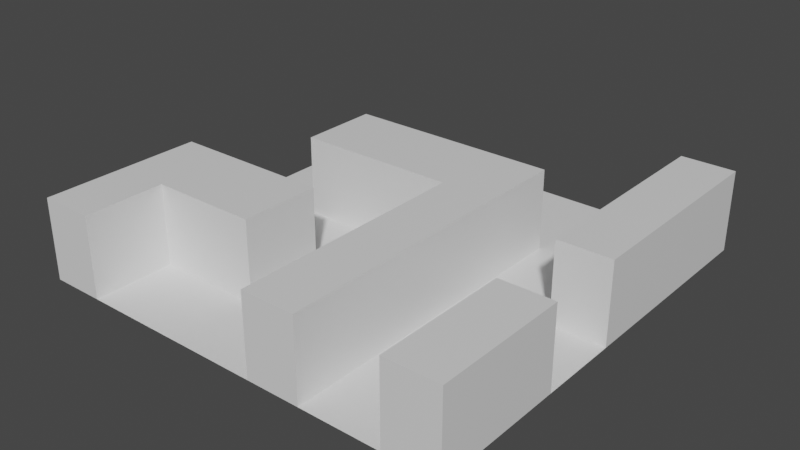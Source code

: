 # Source: Tile2.blend  (saved by Blender 2.91.10; exported with 4.5.12 LTS)
import bpy
from mathutils import Matrix  # noqa: F401  (used for matrix-valued properties, if any)

bpy.ops.wm.read_factory_settings(use_empty=True)
scene = bpy.context.scene
scene.name = 'Scene'

# ---- collections
col_collection = bpy.data.collections.new('Collection'); scene.collection.children.link(col_collection)

# ---- materials (node trees are filled in below, after node groups)
mat_material = bpy.data.materials.new('Material')
mat_material.alpha_threshold = 0.0
mat_material.use_transparent_shadow = False
mat_material.line_color = (0.0, 0.0, 0.0, 1.0)

# ---- material node trees
mat_material.use_nodes = True; mat_material.node_tree.nodes.clear()
_N = mat_material.node_tree.nodes; _L = mat_material.node_tree.links
n0 = _N.new('ShaderNodeOutputMaterial'); n0.name = 'Material Output'; n0.location = (300, 300)
n1 = _N.new('ShaderNodeBsdfPrincipled'); n1.name = 'Principled BSDF'; n1.location = (10, 300)
n1.distribution = 'GGX'
n1.subsurface_method = 'BURLEY'
n1.inputs[2].default_value = 0.4
n1.inputs[3].default_value = 1.45
n1.inputs[27].default_value = (0.0, 0.0, 0.0, 1.0)
n1.inputs[28].default_value = 1.0
_L.new(n1.outputs[0], n0.inputs[0])
n0.is_active_output = True

# ---- world
world_world = bpy.data.worlds.new('World'); scene.world = world_world
world_world.use_nodes = True; world_world.node_tree.nodes.clear()
_N = world_world.node_tree.nodes; _L = world_world.node_tree.links
n0 = _N.new('ShaderNodeOutputWorld'); n0.name = 'World Output'; n0.location = (300, 300)
n1 = _N.new('ShaderNodeBackground'); n1.name = 'Background'; n1.location = (10, 300)
n1.inputs[0].default_value = (0.05088, 0.05088, 0.05088, 1.0)
_L.new(n1.outputs[0], n0.inputs[0])
n0.is_active_output = True
world_world.color = (0.05088, 0.05088, 0.05088)
world_world.use_sun_shadow = False
world_world.sun_shadow_jitter_overblur = 0.0

# ---- meshes
me_plane = bpy.data.meshes.new('Plane')
me_plane.from_pydata([(-8.0, -8.0, 0.0), (8.0, -8.0, 0.0), (-8.0, 8.0, 0.0), (8.0, 8.0, 0.0), (-8.0, 6.0, 0.0), (-8.0, 4.0, 0.0), (-8.0, 2.0, 0.0), (-8.0, 0.0, 0.0), (-8.0, -2.0, 0.0), (-8.0, -4.0, 0.0), (-8.0, -6.0, 0.0), (-6.0, -8.0, 0.0), (-4.0, -8.0, 0.0), (-2.0, -8.0, 0.0), (0.0, -8.0, 0.0), (2.0, -8.0, 0.0), (4.0, -8.0, 0.0), (6.0, -8.0, 0.0), (8.0, -6.0, 0.0), (8.0, -4.0, 0.0), (8.0, -2.0, 0.0), (8.0, 0.0, 0.0), (8.0, 2.0, 0.0), (8.0, 4.0, 0.0), (8.0, 6.0, 0.0), (6.0, 8.0, 0.0), (4.0, 8.0, 0.0), (2.0, 8.0, 0.0), (0.0, 8.0, 0.0), (-2.0, 8.0, 0.0), (-4.0, 8.0, 0.0), (-6.0, 8.0, 0.0), (-6.0, -6.0, 0.0), (-6.0, -2.0, 0.0), (-6.0, 0.0, 0.0), (-6.0, 2.0, 0.0), (-6.0, 4.0, 0.0), (-6.0, 6.0, 0.0), (-4.0, -6.0, 0.0), (-4.0, -2.0, 0.0), (-4.0, 0.0, 0.0), (-4.0, 4.0, 0.0), (-4.0, 6.0, 0.0), (-2.0, -6.0, 0.0), (-2.0, -4.0, 0.0), (-2.0, -2.0, 0.0), (-2.0, 0.0, 0.0), (-2.0, 4.0, 0.0), (-2.0, 6.0, 0.0), (0.0, -6.0, 0.0), (0.0, -4.0, 0.0), (0.0, -2.0, 0.0), (0.0, 0.0, 0.0), (0.0, 4.0, 0.0), (0.0, 6.0, 0.0), (2.0, 4.0, 0.0), (2.0, 6.0, 0.0), (4.0, -6.0, 0.0), (4.0, -4.0, 0.0), (4.0, -2.0, 0.0), (4.0, 0.0, 0.0), (4.0, 2.0, 0.0), (4.0, 4.0, 0.0), (4.0, 6.0, 0.0), (6.0, -6.0, 0.0), (6.0, -4.0, 0.0), (6.0, -2.0, 0.0), (6.0, 0.0, 0.0), (6.0, 2.0, 0.0), (6.0, 4.0, 0.0), (6.0, 6.0, 0.0), (-8.0, -7.0, 0.0), (7.0, -8.0, 0.0), (8.0, 7.0, 0.0), (-7.0, 8.0, 0.0), (-8.0, 7.0, 0.0), (-8.0, 5.0, 0.0), (-8.0, 3.0, 0.0), (-8.0, 1.0, 0.0), (-8.0, -1.0, 0.0), (-8.0, -3.0, 0.0), (-8.0, -5.0, 0.0), (-7.0, -8.0, 0.0), (-5.0, -8.0, 0.0), (-3.0, -8.0, 0.0), (-1.0, -8.0, 0.0), (1.0, -8.0, 0.0), (3.0, -8.0, 0.0), (5.0, -8.0, 0.0), (8.0, -7.0, 0.0), (8.0, -5.0, 0.0), (8.0, -3.0, 0.0), (8.0, -1.0, 0.0), (8.0, 1.0, 0.0), (8.0, 3.0, 0.0), (8.0, 5.0, 0.0), (7.0, 8.0, 0.0), (5.0, 8.0, 0.0), (3.0, 8.0, 0.0), (1.0, 8.0, 0.0), (-1.0, 8.0, 0.0), (-3.0, 8.0, 0.0), (-5.0, 8.0, 0.0), (-6.0, 7.0, 0.0), (-6.0, -7.0, 0.0), (-6.0, -5.0, 0.0), (-6.0, -1.0, 0.0), (-6.0, 1.0, 0.0), (-6.0, 3.0, 0.0), (-6.0, 5.0, 0.0), (-4.0, 7.0, 0.0), (-4.0, -7.0, 0.0), (-4.0, -5.0, 0.0), (-4.0, -1.0, 0.0), (-4.0, 1.0, 0.0), (-4.0, 5.0, 0.0), (-2.0, 7.0, 0.0), (-2.0, -7.0, 0.0), (-2.0, -5.0, 0.0), (-2.0, -3.0, 0.0), (-2.0, -1.0, 0.0), (-2.0, 1.0, 0.0), (-2.0, 5.0, 0.0), (0.0, 7.0, 0.0), (0.0, -7.0, 0.0), (0.0, -5.0, 0.0), (0.0, -3.0, 0.0), (0.0, -1.0, 0.0), (0.0, 1.0, 0.0), (0.0, 5.0, 0.0), (2.0, 7.0, 0.0), (2.0, 5.0, 0.0), (4.0, 7.0, 0.0), (4.0, -7.0, 0.0), (4.0, -5.0, 0.0), (4.0, -3.0, 0.0), (4.0, -1.0, 0.0), (4.0, 1.0, 0.0), (4.0, 3.0, 0.0), (4.0, 5.0, 0.0), (6.0, 7.0, 0.0), (6.0, -7.0, 0.0), (6.0, -5.0, 0.0), (6.0, -3.0, 0.0), (6.0, -1.0, 0.0), (6.0, 1.0, 0.0), (6.0, 3.0, 0.0), (6.0, 5.0, 0.0), (-7.0, -2.0, 0.0), (-7.0, 0.0, 0.0), (-7.0, 2.0, 0.0), (-7.0, 4.0, 0.0), (-7.0, 6.0, 0.0), (-5.0, -6.0, 0.0), (-5.0, -2.0, 0.0), (-5.0, 0.0, 0.0), (-5.0, 2.0, 0.0), (-5.0, 4.0, 0.0), (-5.0, 6.0, 0.0), (-3.0, -6.0, 0.0), (-3.0, -2.0, 0.0), (-3.0, 0.0, 0.0), (-3.0, 4.0, 0.0), (-3.0, 6.0, 0.0), (-1.0, -6.0, 0.0), (-1.0, -4.0, 0.0), (-1.0, -2.0, 0.0), (-1.0, 0.0, 0.0), (-1.0, 4.0, 0.0), (-1.0, 6.0, 0.0), (1.0, -6.0, 0.0), (1.0, -4.0, 0.0), (1.0, -2.0, 0.0), (1.0, 0.0, 0.0), (1.0, 4.0, 0.0), (1.0, 6.0, 0.0), (3.0, -6.0, 0.0), (3.0, -4.0, 0.0), (3.0, -2.0, 0.0), (3.0, 0.0, 0.0), (3.0, 2.0, 0.0), (3.0, 4.0, 0.0), (3.0, 6.0, 0.0), (5.0, -6.0, 0.0), (5.0, -4.0, 0.0), (5.0, -2.0, 0.0), (5.0, 0.0, 0.0), (5.0, 2.0, 0.0), (5.0, 4.0, 0.0), (5.0, 6.0, 0.0), (7.0, -2.0, 0.0), (7.0, 0.0, 0.0), (7.0, -1.0, 0.0), (7.0, -3.0, 0.0), (5.0, 5.0, 0.0), (5.0, 3.0, 0.0), (5.0, 1.0, 0.0), (5.0, -1.0, 0.0), (5.0, -3.0, 0.0), (5.0, -5.0, 0.0), (5.0, -7.0, 0.0), (3.0, 5.0, 0.0), (3.0, 3.0, 0.0), (3.0, 1.0, 0.0), (3.0, -1.0, 0.0), (3.0, -3.0, 0.0), (3.0, -5.0, 0.0), (3.0, -7.0, 0.0), (1.0, 5.0, 0.0), (1.0, 1.0, 0.0), (1.0, -1.0, 0.0), (1.0, -3.0, 0.0), (1.0, -5.0, 0.0), (1.0, -7.0, 0.0), (-1.0, 5.0, 0.0), (-1.0, 1.0, 0.0), (-1.0, -1.0, 0.0), (-1.0, -3.0, 0.0), (-1.0, -5.0, 0.0), (-1.0, -7.0, 0.0), (-3.0, 5.0, 0.0), (-3.0, 1.0, 0.0), (-3.0, -1.0, 0.0), (-3.0, -5.0, 0.0), (-3.0, -7.0, 0.0), (-5.0, 5.0, 0.0), (-5.0, 3.0, 0.0), (-5.0, 1.0, 0.0), (-5.0, -1.0, 0.0), (-5.0, -5.0, 0.0), (-5.0, -7.0, 0.0), (-7.0, 5.0, 0.0), (-7.0, 3.0, 0.0), (-7.0, 1.0, 0.0), (-7.0, -1.0, 0.0), (5.0, 7.0, 0.0), (3.0, 7.0, 0.0), (1.0, 7.0, 0.0), (-1.0, 7.0, 0.0), (-3.0, 7.0, 0.0), (-5.0, 7.0, 0.0), (-7.0, 7.0, 0.0), (-8.0, -7.0, 3.0), (-8.0, -8.0, 3.0), (7.0, -8.0, 3.0), (8.0, -8.0, 3.0), (8.0, 7.0, 3.0), (8.0, 8.0, 3.0), (-8.0, -3.0, 3.0), (-8.0, -4.0, 3.0), (-8.0, -5.0, 3.0), (-8.0, -6.0, 3.0), (-7.0, -8.0, 3.0), (-6.0, -8.0, 3.0), (1.0, -8.0, 3.0), (2.0, -8.0, 3.0), (8.0, -7.0, 3.0), (8.0, -6.0, 3.0), (8.0, -5.0, 3.0), (8.0, -4.0, 3.0), (8.0, 1.0, 3.0), (8.0, 2.0, 3.0), (8.0, 3.0, 3.0), (8.0, 4.0, 3.0), (8.0, 5.0, 3.0), (8.0, 6.0, 3.0), (7.0, 8.0, 3.0), (6.0, 8.0, 3.0), (-6.0, -7.0, 3.0), (-6.0, -6.0, 3.0), (-6.0, -5.0, 3.0), (-6.0, -4.0, 3.0), (-6.0, -3.0, 3.0), (-6.0, -2.0, 3.0), (-4.0, -5.0, 3.0), (-4.0, -4.0, 3.0), (-4.0, -3.0, 3.0), (-4.0, -2.0, 3.0), (-4.0, 1.0, 3.0), (-4.0, 2.0, 3.0), (-4.0, 3.0, 3.0), (-4.0, 4.0, 3.0), (-2.0, -5.0, 3.0), (-2.0, -4.0, 3.0), (-2.0, -3.0, 3.0), (-2.0, -2.0, 3.0), (-2.0, 1.0, 3.0), (-2.0, 2.0, 3.0), (-2.0, 3.0, 3.0), (-2.0, 4.0, 3.0), (0.0, 1.0, 3.0), (0.0, 2.0, 3.0), (0.0, 3.0, 3.0), (0.0, 4.0, 3.0), (2.0, -7.0, 3.0), (2.0, -6.0, 3.0), (2.0, -5.0, 3.0), (2.0, -4.0, 3.0), (2.0, -3.0, 3.0), (2.0, -2.0, 3.0), (2.0, -1.0, 3.0), (2.0, 0.0, 3.0), (2.0, 1.0, 3.0), (2.0, 2.0, 3.0), (2.0, 3.0, 3.0), (2.0, 4.0, 3.0), (6.0, 7.0, 3.0), (6.0, -7.0, 3.0), (6.0, -6.0, 3.0), (6.0, -5.0, 3.0), (6.0, -4.0, 3.0), (6.0, 1.0, 3.0), (6.0, 2.0, 3.0), (6.0, 3.0, 3.0), (6.0, 4.0, 3.0), (6.0, 5.0, 3.0), (6.0, 6.0, 3.0), (-7.0, -6.0, 3.0), (-7.0, -4.0, 3.0), (-7.0, -2.0, 3.0), (-8.0, -2.0, 3.0), (-5.0, -4.0, 3.0), (-5.0, -2.0, 3.0), (-3.0, -4.0, 3.0), (-3.0, -2.0, 3.0), (-3.0, 2.0, 3.0), (-3.0, 4.0, 3.0), (-1.0, 2.0, 3.0), (-1.0, 4.0, 3.0), (1.0, 2.0, 3.0), (1.0, 4.0, 3.0), (3.0, -6.0, 3.0), (3.0, -4.0, 3.0), (3.0, -2.0, 3.0), (3.0, 0.0, 3.0), (3.0, 2.0, 3.0), (3.0, 4.0, 3.0), (7.0, -6.0, 3.0), (7.0, -4.0, 3.0), (7.0, 0.0, 3.0), (6.0, 0.0, 3.0), (7.0, 2.0, 3.0), (7.0, 4.0, 3.0), (7.0, 6.0, 3.0), (6.0, -8.0, 3.0), (3.0, -8.0, 3.0), (8.0, -3.0, 3.0), (8.0, 0.0, 3.0), (6.0, -3.0, 3.0), (-5.0, 2.0, 3.0), (-5.0, 4.0, 3.0), (1.0, -6.0, 3.0), (1.0, -4.0, 3.0), (1.0, -2.0, 3.0), (1.0, 0.0, 3.0), (7.0, 5.0, 3.0), (7.0, 3.0, 3.0), (7.0, 1.0, 3.0), (7.0, -3.0, 3.0), (7.0, -5.0, 3.0), (7.0, -7.0, 3.0), (3.0, 3.0, 3.0), (3.0, 1.0, 3.0), (3.0, -1.0, 3.0), (3.0, -3.0, 3.0), (3.0, -5.0, 3.0), (3.0, -7.0, 3.0), (1.0, 3.0, 3.0), (1.0, 1.0, 3.0), (1.0, -1.0, 3.0), (1.0, -3.0, 3.0), (1.0, -5.0, 3.0), (1.0, -7.0, 3.0), (-1.0, 3.0, 3.0), (-1.0, 1.0, 3.0), (-3.0, 3.0, 3.0), (-3.0, 1.0, 3.0), (-3.0, -3.0, 3.0), (-3.0, -5.0, 3.0), (-5.0, 3.0, 3.0), (-5.0, 1.0, 3.0), (-5.0, -3.0, 3.0), (-5.0, -5.0, 3.0), (-7.0, -3.0, 3.0), (-7.0, -5.0, 3.0), (-7.0, -7.0, 3.0), (7.0, 7.0, 3.0)], [], [(226, 156, 349, 379), (241, 103, 31, 74), (240, 110, 30, 102), (239, 116, 29, 101), (238, 123, 28, 100), (237, 130, 27, 99), (236, 132, 26, 98), (235, 140, 25, 97), (141, 17, 344, 307), (204, 179, 334, 363), (47, 162, 326, 289), (234, 106, 34, 149), (233, 107, 35, 150), (232, 108, 36, 151), (231, 109, 37, 152), (230, 111, 38, 153), (128, 209, 368, 290), (86, 15, 255, 254), (228, 113, 40, 155), (24, 73, 246, 265), (157, 226, 379, 350), (225, 115, 42, 158), (224, 117, 43, 159), (140, 70, 316, 306), (209, 173, 354, 368), (222, 120, 46, 161), (17, 72, 244, 344), (10, 71, 242, 251), (220, 122, 48, 163), (219, 124, 49, 164), (218, 125, 50, 165), (217, 126, 51, 166), (216, 127, 52, 167), (179, 203, 362, 334), (45, 160, 324, 285), (214, 129, 54, 169), (3, 96, 266, 247), (44, 119, 284, 283), (148, 8, 320, 319), (203, 180, 335, 362), (82, 11, 253, 252), (23, 95, 264, 263), (208, 131, 56, 175), (207, 133, 57, 176), (206, 134, 58, 177), (205, 135, 59, 178), (204, 136, 60, 179), (203, 137, 61, 180), (202, 138, 62, 181), (201, 139, 63, 182), (200, 141, 64, 183), (199, 142, 65, 184), (198, 143, 66, 185), (197, 144, 67, 186), (196, 145, 68, 187), (195, 146, 69, 188), (194, 147, 70, 189), (81, 10, 251, 250), (22, 94, 262, 261), (193, 91, 20, 190), (192, 92, 21, 191), (168, 47, 289, 328), (67, 191, 339, 340), (80, 9, 249, 248), (21, 93, 260, 347), (70, 147, 315, 316), (180, 202, 361, 335), (41, 157, 350, 281), (69, 146, 313, 314), (202, 181, 336, 361), (229, 112, 274, 382), (19, 91, 346, 259), (104, 32, 269, 268), (144, 192, 191, 67), (66, 190, 192, 144), (190, 20, 92, 192), (143, 193, 190, 66), (68, 145, 311, 312), (105, 229, 382, 270), (18, 90, 258, 257), (223, 118, 282, 378), (39, 154, 322, 277), (1, 89, 256, 245), (112, 223, 378, 274), (213, 86, 254, 372), (139, 194, 189, 63), (62, 188, 194, 139), (188, 69, 147, 194), (138, 195, 188, 62), (61, 187, 195, 138), (187, 68, 146, 195), (137, 196, 187, 61), (60, 186, 196, 137), (186, 67, 145, 196), (136, 197, 186, 60), (59, 185, 197, 136), (185, 66, 144, 197), (135, 198, 185, 59), (58, 184, 198, 135), (184, 65, 143, 198), (134, 199, 184, 58), (57, 183, 199, 134), (183, 64, 142, 199), (133, 200, 183, 57), (16, 88, 200, 133), (88, 17, 141, 200), (131, 201, 182, 56), (55, 181, 201, 131), (181, 62, 139, 201), (65, 142, 309, 310), (55, 174, 330, 305), (180, 61, 138, 202), (170, 213, 372, 351), (15, 87, 345, 255), (179, 60, 137, 203), (64, 141, 307, 308), (162, 41, 281, 326), (178, 59, 136, 204), (87, 207, 366, 345), (73, 3, 247, 246), (177, 58, 135, 205), (25, 140, 306, 267), (207, 176, 331, 366), (176, 57, 134, 206), (72, 1, 245, 244), (71, 0, 243, 242), (87, 16, 133, 207), (129, 208, 175, 54), (53, 174, 208, 129), (174, 55, 131, 208), (212, 170, 351, 371), (160, 39, 277, 324), (171, 212, 371, 352), (96, 25, 267, 266), (52, 173, 209, 128), (119, 45, 285, 284), (127, 210, 173, 52), (51, 172, 210, 127), (33, 148, 319, 273), (126, 211, 172, 51), (50, 171, 211, 126), (176, 206, 365, 331), (125, 212, 171, 50), (49, 170, 212, 125), (0, 82, 252, 243), (124, 213, 170, 49), (14, 86, 213, 124), (95, 24, 265, 264), (122, 214, 169, 48), (47, 168, 214, 122), (168, 53, 129, 214), (118, 44, 283, 282), (206, 177, 332, 365), (181, 55, 305, 336), (9, 81, 250, 249), (46, 167, 215, 121), (167, 52, 128, 215), (120, 216, 167, 46), (45, 166, 216, 120), (166, 51, 127, 216), (119, 217, 166, 45), (44, 165, 217, 119), (165, 50, 126, 217), (118, 218, 165, 44), (43, 164, 218, 118), (164, 49, 125, 218), (117, 219, 164, 43), (13, 85, 219, 117), (85, 14, 124, 219), (115, 220, 163, 42), (41, 162, 220, 115), (162, 47, 122, 220), (94, 23, 263, 262), (53, 168, 328, 293), (211, 171, 352, 370), (8, 80, 248, 320), (40, 161, 221, 114), (161, 46, 121, 221), (113, 222, 161, 40), (39, 160, 222, 113), (160, 45, 120, 222), (93, 22, 261, 260), (191, 21, 347, 339), (227, 114, 278, 380), (147, 69, 314, 315), (38, 159, 223, 112), (159, 43, 118, 223), (111, 224, 159, 38), (12, 84, 224, 111), (84, 13, 117, 224), (109, 225, 158, 37), (36, 157, 225, 109), (157, 41, 115, 225), (108, 226, 157, 36), (35, 156, 226, 108), (172, 211, 370, 353), (107, 227, 156, 35), (34, 155, 227, 107), (155, 40, 114, 227), (106, 228, 155, 34), (33, 154, 228, 106), (154, 39, 113, 228), (32, 105, 270, 269), (146, 68, 312, 313), (177, 205, 364, 332), (11, 104, 268, 253), (32, 153, 229, 105), (153, 38, 112, 229), (104, 230, 153, 32), (11, 83, 230, 104), (83, 12, 111, 230), (76, 231, 152, 4), (5, 151, 231, 76), (151, 36, 109, 231), (77, 232, 151, 5), (6, 150, 232, 77), (150, 35, 108, 232), (78, 233, 150, 6), (7, 149, 233, 78), (149, 34, 107, 233), (79, 234, 149, 7), (8, 148, 234, 79), (148, 33, 106, 234), (221, 121, 286, 376), (145, 67, 340, 311), (205, 178, 333, 364), (90, 19, 259, 258), (91, 193, 358, 346), (114, 221, 376, 278), (156, 227, 380, 349), (154, 33, 273, 322), (210, 172, 353, 369), (132, 235, 97, 26), (63, 189, 235, 132), (189, 70, 140, 235), (130, 236, 98, 27), (56, 182, 236, 130), (182, 63, 132, 236), (123, 237, 99, 28), (54, 175, 237, 123), (175, 56, 130, 237), (116, 238, 100, 29), (48, 169, 238, 116), (169, 54, 123, 238), (110, 239, 101, 30), (42, 163, 239, 110), (163, 48, 116, 239), (103, 240, 102, 31), (37, 158, 240, 103), (158, 42, 110, 240), (75, 241, 74, 2), (4, 152, 241, 75), (152, 37, 103, 241), (89, 18, 257, 256), (215, 128, 290, 374), (193, 143, 348, 358), (386, 246, 247, 266), (385, 268, 269, 317), (384, 270, 271, 318), (383, 272, 273, 319), (382, 274, 275, 321), (381, 276, 277, 322), (380, 278, 279, 349), (379, 280, 281, 350), (378, 282, 283, 323), (377, 284, 285, 324), (376, 286, 287, 325), (375, 288, 289, 326), (374, 290, 291, 327), (373, 292, 293, 328), (372, 294, 295, 351), (371, 296, 297, 352), (370, 298, 299, 353), (369, 300, 301, 354), (368, 302, 303, 329), (367, 304, 305, 330), (360, 256, 257, 337), (359, 258, 259, 338), (357, 260, 261, 341), (356, 262, 263, 342), (355, 264, 265, 343), (315, 355, 343, 316), (314, 342, 355, 315), (342, 263, 264, 355), (313, 356, 342, 314), (312, 341, 356, 313), (341, 261, 262, 356), (311, 357, 341, 312), (340, 339, 357, 311), (339, 347, 260, 357), (310, 338, 358, 348), (338, 259, 346, 358), (309, 359, 338, 310), (308, 337, 359, 309), (337, 257, 258, 359), (307, 360, 337, 308), (344, 244, 360, 307), (244, 245, 256, 360), (304, 361, 336, 305), (303, 335, 361, 304), (302, 362, 335, 303), (301, 334, 362, 302), (300, 363, 334, 301), (299, 333, 363, 300), (298, 364, 333, 299), (297, 332, 364, 298), (296, 365, 332, 297), (295, 331, 365, 296), (294, 366, 331, 295), (255, 345, 366, 294), (292, 367, 330, 293), (291, 329, 367, 292), (329, 303, 304, 367), (290, 368, 329, 291), (354, 301, 302, 368), (353, 299, 300, 369), (352, 297, 298, 370), (351, 295, 296, 371), (254, 255, 294, 372), (288, 373, 328, 289), (287, 327, 373, 288), (327, 291, 292, 373), (286, 374, 327, 287), (280, 375, 326, 281), (279, 325, 375, 280), (325, 287, 288, 375), (278, 376, 325, 279), (276, 377, 324, 277), (275, 323, 377, 276), (323, 283, 284, 377), (274, 378, 323, 275), (349, 279, 280, 379), (272, 381, 322, 273), (271, 321, 381, 272), (321, 275, 276, 381), (270, 382, 321, 271), (248, 383, 319, 320), (249, 318, 383, 248), (318, 271, 272, 383), (250, 384, 318, 249), (251, 317, 384, 250), (317, 269, 270, 384), (242, 385, 317, 251), (243, 252, 385, 242), (252, 253, 268, 385), (306, 386, 266, 267), (316, 343, 386, 306), (343, 265, 246, 386), (174, 53, 293, 330), (178, 204, 363, 333), (142, 64, 308, 309), (121, 215, 374, 286), (173, 210, 369, 354), (143, 65, 310, 348)])
_uv = me_plane.uv_layers.new(name='UVMap')
_uv.uv.foreach_set('vector', [0.1875, 0.6875, 0.1875, 0.625, 0.1875, 0.625, 0.1875, 0.6875, 0.0625, 0.9375, 0.125, 0.9375, 0.125, 1.0, 0.0625, 1.0, 0.1875, 0.9375, 0.25, 0.9375, 0.25, 1.0, 0.1875, 1.0, 0.3125, 0.9375, 0.375, 0.9375, 0.375, 1.0, 0.3125, 1.0, 0.4375, 0.9375, 0.5, 0.9375, 0.5, 1.0, 0.4375, 1.0, 0.5625, 0.9375, 0.625, 0.9375, 0.625, 1.0, 0.5625, 1.0, 0.6875, 0.9375, 0.75, 0.9375, 0.75, 1.0, 0.6875, 1.0, 0.8125, 0.9375, 0.875, 0.9375, 0.875, 1.0, 0.8125, 1.0, 0.875, 0.0625, 0.875, 0.0, 0.875, 0.0, 0.875, 0.0625, 0.6875, 0.4375, 0.6875, 0.5, 0.6875, 0.5, 0.6875, 0.4375, 0.375, 0.75, 0.3125, 0.75, 0.3125, 0.75, 0.375, 0.75, 0.0625, 0.4375, 0.125, 0.4375, 0.125, 0.5, 0.0625, 0.5, 0.0625, 0.5625, 0.125, 0.5625, 0.125, 0.625, 0.0625, 0.625, 0.0625, 0.6875, 0.125, 0.6875, 0.125, 0.75, 0.0625, 0.75, 0.0625, 0.8125, 0.125, 0.8125, 0.125, 0.875, 0.0625, 0.875, 0.1875, 0.0625, 0.25, 0.0625, 0.25, 0.125, 0.1875, 0.125, 0.5, 0.5625, 0.5625, 0.5625, 0.5625, 0.5625, 0.5, 0.5625, 0.0, 0.0, 0.0, 0.0, 0.0, 0.0, 0.0, 0.0, 0.1875, 0.4375, 0.25, 0.4375, 0.25, 0.5, 0.1875, 0.5, 0.0, 0.0, 0.0, 0.0, 0.0, 0.0, 0.0, 0.0, 0.1875, 0.75, 0.1875, 0.6875, 0.1875, 0.6875, 0.1875, 0.75, 0.1875, 0.8125, 0.25, 0.8125, 0.25, 0.875, 0.1875, 0.875, 0.3125, 0.0625, 0.375, 0.0625, 0.375, 0.125, 0.3125, 0.125, 0.875, 0.9375, 0.875, 0.875, 0.875, 0.875, 0.875, 0.9375, 0.5625, 0.5625, 0.5625, 0.5, 0.5625, 0.5, 0.5625, 0.5625, 0.3125, 0.4375, 0.375, 0.4375, 0.375, 0.5, 0.3125, 0.5, 0.0, 0.0, 0.0, 0.0, 0.0, 0.0, 0.0, 0.0, 0.0, 0.0, 0.0, 0.0, 0.0, 0.0, 0.0, 0.0, 0.3125, 0.8125, 0.375, 0.8125, 0.375, 0.875, 0.3125, 0.875, 0.4375, 0.0625, 0.5, 0.0625, 0.5, 0.125, 0.4375, 0.125, 0.4375, 0.1875, 0.5, 0.1875, 0.5, 0.25, 0.4375, 0.25, 0.4375, 0.3125, 0.5, 0.3125, 0.5, 0.375, 0.4375, 0.375, 0.4375, 0.4375, 0.5, 0.4375, 0.5, 0.5, 0.4375, 0.5, 0.6875, 0.5, 0.6875, 0.5625, 0.6875, 0.5625, 0.6875, 0.5, 0.375, 0.375, 0.3125, 0.375, 0.3125, 0.375, 0.375, 0.375, 0.4375, 0.8125, 0.5, 0.8125, 0.5, 0.875, 0.4375, 0.875, 0.0, 0.0, 0.0, 0.0, 0.0, 0.0, 0.0, 0.0, 0.375, 0.25, 0.375, 0.3125, 0.375, 0.3125, 0.375, 0.25, 0.0625, 0.375, 0.0, 0.375, 0.0, 0.375, 0.0625, 0.375, 0.6875, 0.5625, 0.6875, 0.625, 0.6875, 0.625, 0.6875, 0.5625, 0.0, 0.0, 0.0, 0.0, 0.0, 0.0, 0.0, 0.0, 0.0, 0.0, 0.0, 0.0, 0.0, 0.0, 0.0, 0.0, 0.5625, 0.8125, 0.625, 0.8125, 0.625, 0.875, 0.5625, 0.875, 0.6875, 0.0625, 0.75, 0.0625, 0.75, 0.125, 0.6875, 0.125, 0.6875, 0.1875, 0.75, 0.1875, 0.75, 0.25, 0.6875, 0.25, 0.6875, 0.3125, 0.75, 0.3125, 0.75, 0.375, 0.6875, 0.375, 0.6875, 0.4375, 0.75, 0.4375, 0.75, 0.5, 0.6875, 0.5, 0.6875, 0.5625, 0.75, 0.5625, 0.75, 0.625, 0.6875, 0.625, 0.6875, 0.6875, 0.75, 0.6875, 0.75, 0.75, 0.6875, 0.75, 0.6875, 0.8125, 0.75, 0.8125, 0.75, 0.875, 0.6875, 0.875, 0.8125, 0.0625, 0.875, 0.0625, 0.875, 0.125, 0.8125, 0.125, 0.8125, 0.1875, 0.875, 0.1875, 0.875, 0.25, 0.8125, 0.25, 0.8125, 0.3125, 0.875, 0.3125, 0.875, 0.375, 0.8125, 0.375, 0.8125, 0.4375, 0.875, 0.4375, 0.875, 0.5, 0.8125, 0.5, 0.8125, 0.5625, 0.875, 0.5625, 0.875, 0.625, 0.8125, 0.625, 0.8125, 0.6875, 0.875, 0.6875, 0.875, 0.75, 0.8125, 0.75, 0.8125, 0.8125, 0.875, 0.8125, 0.875, 0.875, 0.8125, 0.875, 0.0, 0.0, 0.0, 0.0, 0.0, 0.0, 0.0, 0.0, 0.0, 0.0, 0.0, 0.0, 0.0, 0.0, 0.0, 0.0, 0.9375, 0.3125, 1.0, 0.3125, 1.0, 0.375, 0.9375, 0.375, 0.9375, 0.4375, 1.0, 0.4375, 1.0, 0.5, 0.9375, 0.5, 0.4375, 0.75, 0.375, 0.75, 0.375, 0.75, 0.4375, 0.75, 0.875, 0.5, 0.9375, 0.5, 0.9375, 0.5, 0.875, 0.5, 0.0, 0.0, 0.0, 0.0, 0.0, 0.0, 0.0, 0.0, 0.0, 0.0, 0.0, 0.0, 0.0, 0.0, 0.0, 0.0, 0.875, 0.875, 0.875, 0.8125, 0.875, 0.8125, 0.875, 0.875, 0.6875, 0.625, 0.6875, 0.6875, 0.6875, 0.6875, 0.6875, 0.625, 0.25, 0.75, 0.1875, 0.75, 0.1875, 0.75, 0.25, 0.75, 0.875, 0.75, 0.875, 0.6875, 0.875, 0.6875, 0.875, 0.75, 0.6875, 0.6875, 0.6875, 0.75, 0.6875, 0.75, 0.6875, 0.6875, 0.1875, 0.1875, 0.25, 0.1875, 0.25, 0.1875, 0.1875, 0.1875, 0.0, 0.0, 0.0, 0.0, 0.0, 0.0, 0.0, 0.0, 0.125, 0.0625, 0.125, 0.125, 0.125, 0.125, 0.125, 0.0625, 0.875, 0.4375, 0.9375, 0.4375, 0.9375, 0.5, 0.875, 0.5, 0.875, 0.375, 0.9375, 0.375, 0.9375, 0.4375, 0.875, 0.4375, 0.9375, 0.375, 1.0, 0.375, 1.0, 0.4375, 0.9375, 0.4375, 0.875, 0.3125, 0.9375, 0.3125, 0.9375, 0.375, 0.875, 0.375, 0.875, 0.625, 0.875, 0.5625, 0.875, 0.5625, 0.875, 0.625, 0.125, 0.1875, 0.1875, 0.1875, 0.1875, 0.1875, 0.125, 0.1875, 0.0, 0.0, 0.0, 0.0, 0.0, 0.0, 0.0, 0.0, 0.3125, 0.1875, 0.375, 0.1875, 0.375, 0.1875, 0.3125, 0.1875, 0.25, 0.375, 0.1875, 0.375, 0.1875, 0.375, 0.25, 0.375, 0.0, 0.0, 0.0, 0.0, 0.0, 0.0, 0.0, 0.0, 0.25, 0.1875, 0.3125, 0.1875, 0.3125, 0.1875, 0.25, 0.1875, 0.5625, 0.0625, 0.5625, 0.0, 0.5625, 0.0, 0.5625, 0.0625, 0.75, 0.8125, 0.8125, 0.8125, 0.8125, 0.875, 0.75, 0.875, 0.75, 0.75, 0.8125, 0.75, 0.8125, 0.8125, 0.75, 0.8125, 0.8125, 0.75, 0.875, 0.75, 0.875, 0.8125, 0.8125, 0.8125, 0.75, 0.6875, 0.8125, 0.6875, 0.8125, 0.75, 0.75, 0.75, 0.75, 0.625, 0.8125, 0.625, 0.8125, 0.6875, 0.75, 0.6875, 0.8125, 0.625, 0.875, 0.625, 0.875, 0.6875, 0.8125, 0.6875, 0.75, 0.5625, 0.8125, 0.5625, 0.8125, 0.625, 0.75, 0.625, 0.75, 0.5, 0.8125, 0.5, 0.8125, 0.5625, 0.75, 0.5625, 0.8125, 0.5, 0.875, 0.5, 0.875, 0.5625, 0.8125, 0.5625, 0.75, 0.4375, 0.8125, 0.4375, 0.8125, 0.5, 0.75, 0.5, 0.75, 0.375, 0.8125, 0.375, 0.8125, 0.4375, 0.75, 0.4375, 0.8125, 0.375, 0.875, 0.375, 0.875, 0.4375, 0.8125, 0.4375, 0.75, 0.3125, 0.8125, 0.3125, 0.8125, 0.375, 0.75, 0.375, 0.75, 0.25, 0.8125, 0.25, 0.8125, 0.3125, 0.75, 0.3125, 0.8125, 0.25, 0.875, 0.25, 0.875, 0.3125, 0.8125, 0.3125, 0.75, 0.1875, 0.8125, 0.1875, 0.8125, 0.25, 0.75, 0.25, 0.75, 0.125, 0.8125, 0.125, 0.8125, 0.1875, 0.75, 0.1875, 0.8125, 0.125, 0.875, 0.125, 0.875, 0.1875, 0.8125, 0.1875, 0.75, 0.0625, 0.8125, 0.0625, 0.8125, 0.125, 0.75, 0.125, 0.75, 0.0, 0.8125, 0.0, 0.8125, 0.0625, 0.75, 0.0625, 0.8125, 0.0, 0.875, 0.0, 0.875, 0.0625, 0.8125, 0.0625, 0.625, 0.8125, 0.6875, 0.8125, 0.6875, 0.875, 0.625, 0.875, 0.625, 0.75, 0.6875, 0.75, 0.6875, 0.8125, 0.625, 0.8125, 0.6875, 0.75, 0.75, 0.75, 0.75, 0.8125, 0.6875, 0.8125, 0.875, 0.25, 0.875, 0.1875, 0.875, 0.1875, 0.875, 0.25, 0.625, 0.75, 0.5625, 0.75, 0.5625, 0.75, 0.625, 0.75, 0.6875, 0.625, 0.75, 0.625, 0.75, 0.6875, 0.6875, 0.6875, 0.5625, 0.125, 0.5625, 0.0625, 0.5625, 0.0625, 0.5625, 0.125, 0.0, 0.0, 0.0, 0.0, 0.0, 0.0, 0.0, 0.0, 0.6875, 0.5, 0.75, 0.5, 0.75, 0.5625, 0.6875, 0.5625, 0.875, 0.125, 0.875, 0.0625, 0.875, 0.0625, 0.875, 0.125, 0.3125, 0.75, 0.25, 0.75, 0.25, 0.75, 0.3125, 0.75, 0.6875, 0.375, 0.75, 0.375, 0.75, 0.4375, 0.6875, 0.4375, 0.6875, 0.0, 0.6875, 0.0625, 0.6875, 0.0625, 0.6875, 0.0, 0.0, 0.0, 0.0, 0.0, 0.0, 0.0, 0.0, 0.0, 0.6875, 0.25, 0.75, 0.25, 0.75, 0.3125, 0.6875, 0.3125, 0.875, 1.0, 0.875, 0.9375, 0.875, 0.9375, 0.875, 1.0, 0.6875, 0.0625, 0.6875, 0.125, 0.6875, 0.125, 0.6875, 0.0625, 0.6875, 0.125, 0.75, 0.125, 0.75, 0.1875, 0.6875, 0.1875, 0.0, 0.0, 0.0, 0.0, 0.0, 0.0, 0.0, 0.0, 0.0, 0.0, 0.0, 0.0, 0.0, 0.0, 0.0, 0.0, 0.6875, 0.0, 0.75, 0.0, 0.75, 0.0625, 0.6875, 0.0625, 0.5, 0.8125, 0.5625, 0.8125, 0.5625, 0.875, 0.5, 0.875, 0.5, 0.75, 0.5625, 0.75, 0.5625, 0.8125, 0.5, 0.8125, 0.5625, 0.75, 0.625, 0.75, 0.625, 0.8125, 0.5625, 0.8125, 0.5625, 0.1875, 0.5625, 0.125, 0.5625, 0.125, 0.5625, 0.1875, 0.3125, 0.375, 0.25, 0.375, 0.25, 0.375, 0.3125, 0.375, 0.5625, 0.25, 0.5625, 0.1875, 0.5625, 0.1875, 0.5625, 0.25, 0.0, 0.0, 0.0, 0.0, 0.0, 0.0, 0.0, 0.0, 0.5, 0.5, 0.5625, 0.5, 0.5625, 0.5625, 0.5, 0.5625, 0.375, 0.3125, 0.375, 0.375, 0.375, 0.375, 0.375, 0.3125, 0.5, 0.4375, 0.5625, 0.4375, 0.5625, 0.5, 0.5, 0.5, 0.5, 0.375, 0.5625, 0.375, 0.5625, 0.4375, 0.5, 0.4375, 0.125, 0.375, 0.0625, 0.375, 0.0625, 0.375, 0.125, 0.375, 0.5, 0.3125, 0.5625, 0.3125, 0.5625, 0.375, 0.5, 0.375, 0.5, 0.25, 0.5625, 0.25, 0.5625, 0.3125, 0.5, 0.3125, 0.6875, 0.125, 0.6875, 0.1875, 0.6875, 0.1875, 0.6875, 0.125, 0.5, 0.1875, 0.5625, 0.1875, 0.5625, 0.25, 0.5, 0.25, 0.5, 0.125, 0.5625, 0.125, 0.5625, 0.1875, 0.5, 0.1875, 0.0, 0.0, 0.0, 0.0, 0.0, 0.0, 0.0, 0.0, 0.5, 0.0625, 0.5625, 0.0625, 0.5625, 0.125, 0.5, 0.125, 0.5, 0.0, 0.5625, 0.0, 0.5625, 0.0625, 0.5, 0.0625, 0.0, 0.0, 0.0, 0.0, 0.0, 0.0, 0.0, 0.0, 0.375, 0.8125, 0.4375, 0.8125, 0.4375, 0.875, 0.375, 0.875, 0.375, 0.75, 0.4375, 0.75, 0.4375, 0.8125, 0.375, 0.8125, 0.4375, 0.75, 0.5, 0.75, 0.5, 0.8125, 0.4375, 0.8125, 0.375, 0.1875, 0.375, 0.25, 0.375, 0.25, 0.375, 0.1875, 0.6875, 0.1875, 0.6875, 0.25, 0.6875, 0.25, 0.6875, 0.1875, 0.6875, 0.75, 0.625, 0.75, 0.625, 0.75, 0.6875, 0.75, 0.0, 0.0, 0.0, 0.0, 0.0, 0.0, 0.0, 0.0, 0.375, 0.5, 0.4375, 0.5, 0.4375, 0.5625, 0.375, 0.5625, 0.4375, 0.5, 0.5, 0.5, 0.5, 0.5625, 0.4375, 0.5625, 0.375, 0.4375, 0.4375, 0.4375, 0.4375, 0.5, 0.375, 0.5, 0.375, 0.375, 0.4375, 0.375, 0.4375, 0.4375, 0.375, 0.4375, 0.4375, 0.375, 0.5, 0.375, 0.5, 0.4375, 0.4375, 0.4375, 0.375, 0.3125, 0.4375, 0.3125, 0.4375, 0.375, 0.375, 0.375, 0.375, 0.25, 0.4375, 0.25, 0.4375, 0.3125, 0.375, 0.3125, 0.4375, 0.25, 0.5, 0.25, 0.5, 0.3125, 0.4375, 0.3125, 0.375, 0.1875, 0.4375, 0.1875, 0.4375, 0.25, 0.375, 0.25, 0.375, 0.125, 0.4375, 0.125, 0.4375, 0.1875, 0.375, 0.1875, 0.4375, 0.125, 0.5, 0.125, 0.5, 0.1875, 0.4375, 0.1875, 0.375, 0.0625, 0.4375, 0.0625, 0.4375, 0.125, 0.375, 0.125, 0.375, 0.0, 0.4375, 0.0, 0.4375, 0.0625, 0.375, 0.0625, 0.4375, 0.0, 0.5, 0.0, 0.5, 0.0625, 0.4375, 0.0625, 0.25, 0.8125, 0.3125, 0.8125, 0.3125, 0.875, 0.25, 0.875, 0.25, 0.75, 0.3125, 0.75, 0.3125, 0.8125, 0.25, 0.8125, 0.3125, 0.75, 0.375, 0.75, 0.375, 0.8125, 0.3125, 0.8125, 0.0, 0.0, 0.0, 0.0, 0.0, 0.0, 0.0, 0.0, 0.5, 0.75, 0.4375, 0.75, 0.4375, 0.75, 0.5, 0.75, 0.5625, 0.3125, 0.5625, 0.25, 0.5625, 0.25, 0.5625, 0.3125, 0.0, 0.0, 0.0, 0.0, 0.0, 0.0, 0.0, 0.0, 0.25, 0.5, 0.3125, 0.5, 0.3125, 0.5625, 0.25, 0.5625, 0.3125, 0.5, 0.375, 0.5, 0.375, 0.5625, 0.3125, 0.5625, 0.25, 0.4375, 0.3125, 0.4375, 0.3125, 0.5, 0.25, 0.5, 0.25, 0.375, 0.3125, 0.375, 0.3125, 0.4375, 0.25, 0.4375, 0.3125, 0.375, 0.375, 0.375, 0.375, 0.4375, 0.3125, 0.4375, 0.0, 0.0, 0.0, 0.0, 0.0, 0.0, 0.0, 0.0, 0.9375, 0.5, 1.0, 0.5, 1.0, 0.5, 0.9375, 0.5, 0.1875, 0.5625, 0.25, 0.5625, 0.25, 0.5625, 0.1875, 0.5625, 0.875, 0.8125, 0.875, 0.75, 0.875, 0.75, 0.875, 0.8125, 0.25, 0.125, 0.3125, 0.125, 0.3125, 0.1875, 0.25, 0.1875, 0.3125, 0.125, 0.375, 0.125, 0.375, 0.1875, 0.3125, 0.1875, 0.25, 0.0625, 0.3125, 0.0625, 0.3125, 0.125, 0.25, 0.125, 0.25, 0.0, 0.3125, 0.0, 0.3125, 0.0625, 0.25, 0.0625, 0.3125, 0.0, 0.375, 0.0, 0.375, 0.0625, 0.3125, 0.0625, 0.125, 0.8125, 0.1875, 0.8125, 0.1875, 0.875, 0.125, 0.875, 0.125, 0.75, 0.1875, 0.75, 0.1875, 0.8125, 0.125, 0.8125, 0.1875, 0.75, 0.25, 0.75, 0.25, 0.8125, 0.1875, 0.8125, 0.125, 0.6875, 0.1875, 0.6875, 0.1875, 0.75, 0.125, 0.75, 0.125, 0.625, 0.1875, 0.625, 0.1875, 0.6875, 0.125, 0.6875, 0.5625, 0.375, 0.5625, 0.3125, 0.5625, 0.3125, 0.5625, 0.375, 0.125, 0.5625, 0.1875, 0.5625, 0.1875, 0.625, 0.125, 0.625, 0.125, 0.5, 0.1875, 0.5, 0.1875, 0.5625, 0.125, 0.5625, 0.1875, 0.5, 0.25, 0.5, 0.25, 0.5625, 0.1875, 0.5625, 0.125, 0.4375, 0.1875, 0.4375, 0.1875, 0.5, 0.125, 0.5, 0.125, 0.375, 0.1875, 0.375, 0.1875, 0.4375, 0.125, 0.4375, 0.1875, 0.375, 0.25, 0.375, 0.25, 0.4375, 0.1875, 0.4375, 0.125, 0.125, 0.125, 0.1875, 0.125, 0.1875, 0.125, 0.125, 0.875, 0.6875, 0.875, 0.625, 0.875, 0.625, 0.875, 0.6875, 0.6875, 0.25, 0.6875, 0.3125, 0.6875, 0.3125, 0.6875, 0.25, 0.125, 0.0, 0.125, 0.0625, 0.125, 0.0625, 0.125, 0.0, 0.125, 0.125, 0.1875, 0.125, 0.1875, 0.1875, 0.125, 0.1875, 0.1875, 0.125, 0.25, 0.125, 0.25, 0.1875, 0.1875, 0.1875, 0.125, 0.0625, 0.1875, 0.0625, 0.1875, 0.125, 0.125, 0.125, 0.125, 0.0, 0.1875, 0.0, 0.1875, 0.0625, 0.125, 0.0625, 0.1875, 0.0, 0.25, 0.0, 0.25, 0.0625, 0.1875, 0.0625, 0.0, 0.8125, 0.0625, 0.8125, 0.0625, 0.875, 0.0, 0.875, 0.0, 0.75, 0.0625, 0.75, 0.0625, 0.8125, 0.0, 0.8125, 0.0625, 0.75, 0.125, 0.75, 0.125, 0.8125, 0.0625, 0.8125, 0.0, 0.6875, 0.0625, 0.6875, 0.0625, 0.75, 0.0, 0.75, 0.0, 0.625, 0.0625, 0.625, 0.0625, 0.6875, 0.0, 0.6875, 0.0625, 0.625, 0.125, 0.625, 0.125, 0.6875, 0.0625, 0.6875, 0.0, 0.5625, 0.0625, 0.5625, 0.0625, 0.625, 0.0, 0.625, 0.0, 0.5, 0.0625, 0.5, 0.0625, 0.5625, 0.0, 0.5625, 0.0625, 0.5, 0.125, 0.5, 0.125, 0.5625, 0.0625, 0.5625, 0.0, 0.4375, 0.0625, 0.4375, 0.0625, 0.5, 0.0, 0.5, 0.0, 0.375, 0.0625, 0.375, 0.0625, 0.4375, 0.0, 0.4375, 0.0625, 0.375, 0.125, 0.375, 0.125, 0.4375, 0.0625, 0.4375, 0.3125, 0.5625, 0.375, 0.5625, 0.375, 0.5625, 0.3125, 0.5625, 0.875, 0.5625, 0.875, 0.5, 0.875, 0.5, 0.875, 0.5625, 0.6875, 0.3125, 0.6875, 0.375, 0.6875, 0.375, 0.6875, 0.3125, 0.0, 0.0, 0.0, 0.0, 0.0, 0.0, 0.0, 0.0, 1.0, 0.3125, 0.9375, 0.3125, 0.9375, 0.3125, 1.0, 0.3125, 0.25, 0.5625, 0.3125, 0.5625, 0.3125, 0.5625, 0.25, 0.5625, 0.1875, 0.625, 0.1875, 0.5625, 0.1875, 0.5625, 0.1875, 0.625, 0.1875, 0.375, 0.125, 0.375, 0.125, 0.375, 0.1875, 0.375, 0.5625, 0.4375, 0.5625, 0.375, 0.5625, 0.375, 0.5625, 0.4375, 0.75, 0.9375, 0.8125, 0.9375, 0.8125, 1.0, 0.75, 1.0, 0.75, 0.875, 0.8125, 0.875, 0.8125, 0.9375, 0.75, 0.9375, 0.8125, 0.875, 0.875, 0.875, 0.875, 0.9375, 0.8125, 0.9375, 0.625, 0.9375, 0.6875, 0.9375, 0.6875, 1.0, 0.625, 1.0, 0.625, 0.875, 0.6875, 0.875, 0.6875, 0.9375, 0.625, 0.9375, 0.6875, 0.875, 0.75, 0.875, 0.75, 0.9375, 0.6875, 0.9375, 0.5, 0.9375, 0.5625, 0.9375, 0.5625, 1.0, 0.5, 1.0, 0.5, 0.875, 0.5625, 0.875, 0.5625, 0.9375, 0.5, 0.9375, 0.5625, 0.875, 0.625, 0.875, 0.625, 0.9375, 0.5625, 0.9375, 0.375, 0.9375, 0.4375, 0.9375, 0.4375, 1.0, 0.375, 1.0, 0.375, 0.875, 0.4375, 0.875, 0.4375, 0.9375, 0.375, 0.9375, 0.4375, 0.875, 0.5, 0.875, 0.5, 0.9375, 0.4375, 0.9375, 0.25, 0.9375, 0.3125, 0.9375, 0.3125, 1.0, 0.25, 1.0, 0.25, 0.875, 0.3125, 0.875, 0.3125, 0.9375, 0.25, 0.9375, 0.3125, 0.875, 0.375, 0.875, 0.375, 0.9375, 0.3125, 0.9375, 0.125, 0.9375, 0.1875, 0.9375, 0.1875, 1.0, 0.125, 1.0, 0.125, 0.875, 0.1875, 0.875, 0.1875, 0.9375, 0.125, 0.9375, 0.1875, 0.875, 0.25, 0.875, 0.25, 0.9375, 0.1875, 0.9375, 0.0, 0.9375, 0.0625, 0.9375, 0.0625, 1.0, 0.0, 1.0, 0.0, 0.875, 0.0625, 0.875, 0.0625, 0.9375, 0.0, 0.9375, 0.0625, 0.875, 0.125, 0.875, 0.125, 0.9375, 0.0625, 0.9375, 0.0, 0.0, 0.0, 0.0, 0.0, 0.0, 0.0, 0.0, 0.4375, 0.5625, 0.5, 0.5625, 0.5, 0.5625, 0.4375, 0.5625, 0.9375, 0.3125, 0.875, 0.3125, 0.875, 0.3125, 0.9375, 0.3125, 0.9375, 0.9375, 1.0, 0.9375, 1.0, 1.0, 0.9375, 1.0, 0.0625, 0.0625, 0.125, 0.0625, 0.125, 0.125, 0.0625, 0.125, 0.0625, 0.1875, 0.125, 0.1875, 0.125, 0.25, 0.0625, 0.25, 0.0625, 0.3125, 0.125, 0.3125, 0.125, 0.375, 0.0625, 0.375, 0.1875, 0.1875, 0.25, 0.1875, 0.25, 0.25, 0.1875, 0.25, 0.1875, 0.3125, 0.25, 0.3125, 0.25, 0.375, 0.1875, 0.375, 0.1875, 0.5625, 0.25, 0.5625, 0.25, 0.625, 0.1875, 0.625, 0.1875, 0.6875, 0.25, 0.6875, 0.25, 0.75, 0.1875, 0.75, 0.3125, 0.1875, 0.375, 0.1875, 0.375, 0.25, 0.3125, 0.25, 0.3125, 0.3125, 0.375, 0.3125, 0.375, 0.375, 0.3125, 0.375, 0.3125, 0.5625, 0.375, 0.5625, 0.375, 0.625, 0.3125, 0.625, 0.3125, 0.6875, 0.375, 0.6875, 0.375, 0.75, 0.3125, 0.75, 0.4375, 0.5625, 0.5, 0.5625, 0.5, 0.625, 0.4375, 0.625, 0.4375, 0.6875, 0.5, 0.6875, 0.5, 0.75, 0.4375, 0.75, 0.5625, 0.0625, 0.625, 0.0625, 0.625, 0.125, 0.5625, 0.125, 0.5625, 0.1875, 0.625, 0.1875, 0.625, 0.25, 0.5625, 0.25, 0.5625, 0.3125, 0.625, 0.3125, 0.625, 0.375, 0.5625, 0.375, 0.5625, 0.4375, 0.625, 0.4375, 0.625, 0.5, 0.5625, 0.5, 0.5625, 0.5625, 0.625, 0.5625, 0.625, 0.625, 0.5625, 0.625, 0.5625, 0.6875, 0.625, 0.6875, 0.625, 0.75, 0.5625, 0.75, 0.9375, 0.0625, 1.0, 0.0625, 1.0, 0.125, 0.9375, 0.125, 0.9375, 0.1875, 1.0, 0.1875, 1.0, 0.25, 0.9375, 0.25, 0.9375, 0.5625, 1.0, 0.5625, 1.0, 0.625, 0.9375, 0.625, 0.9375, 0.6875, 1.0, 0.6875, 1.0, 0.75, 0.9375, 0.75, 0.9375, 0.8125, 1.0, 0.8125, 1.0, 0.875, 0.9375, 0.875, 0.875, 0.8125, 0.9375, 0.8125, 0.9375, 0.875, 0.875, 0.875, 0.875, 0.75, 0.9375, 0.75, 0.9375, 0.8125, 0.875, 0.8125, 0.9375, 0.75, 1.0, 0.75, 1.0, 0.8125, 0.9375, 0.8125, 0.875, 0.6875, 0.9375, 0.6875, 0.9375, 0.75, 0.875, 0.75, 0.875, 0.625, 0.9375, 0.625, 0.9375, 0.6875, 0.875, 0.6875, 0.9375, 0.625, 1.0, 0.625, 1.0, 0.6875, 0.9375, 0.6875, 0.875, 0.5625, 0.9375, 0.5625, 0.9375, 0.625, 0.875, 0.625, 0.875, 0.5, 0.9375, 0.5, 0.9375, 0.5625, 0.875, 0.5625, 0.9375, 0.5, 1.0, 0.5, 1.0, 0.5625, 0.9375, 0.5625, 0.875, 0.25, 0.9375, 0.25, 0.9375, 0.3125, 0.875, 0.3125, 0.9375, 0.25, 1.0, 0.25, 1.0, 0.3125, 0.9375, 0.3125, 0.875, 0.1875, 0.9375, 0.1875, 0.9375, 0.25, 0.875, 0.25, 0.875, 0.125, 0.9375, 0.125, 0.9375, 0.1875, 0.875, 0.1875, 0.9375, 0.125, 1.0, 0.125, 1.0, 0.1875, 0.9375, 0.1875, 0.875, 0.0625, 0.9375, 0.0625, 0.9375, 0.125, 0.875, 0.125, 0.875, 0.0, 0.9375, 0.0, 0.9375, 0.0625, 0.875, 0.0625, 0.9375, 0.0, 1.0, 0.0, 1.0, 0.0625, 0.9375, 0.0625, 0.625, 0.6875, 0.6875, 0.6875, 0.6875, 0.75, 0.625, 0.75, 0.625, 0.625, 0.6875, 0.625, 0.6875, 0.6875, 0.625, 0.6875, 0.625, 0.5625, 0.6875, 0.5625, 0.6875, 0.625, 0.625, 0.625, 0.625, 0.5, 0.6875, 0.5, 0.6875, 0.5625, 0.625, 0.5625, 0.625, 0.4375, 0.6875, 0.4375, 0.6875, 0.5, 0.625, 0.5, 0.625, 0.375, 0.6875, 0.375, 0.6875, 0.4375, 0.625, 0.4375, 0.625, 0.3125, 0.6875, 0.3125, 0.6875, 0.375, 0.625, 0.375, 0.625, 0.25, 0.6875, 0.25, 0.6875, 0.3125, 0.625, 0.3125, 0.625, 0.1875, 0.6875, 0.1875, 0.6875, 0.25, 0.625, 0.25, 0.625, 0.125, 0.6875, 0.125, 0.6875, 0.1875, 0.625, 0.1875, 0.625, 0.0625, 0.6875, 0.0625, 0.6875, 0.125, 0.625, 0.125, 0.625, 0.0, 0.6875, 0.0, 0.6875, 0.0625, 0.625, 0.0625, 0.5, 0.6875, 0.5625, 0.6875, 0.5625, 0.75, 0.5, 0.75, 0.5, 0.625, 0.5625, 0.625, 0.5625, 0.6875, 0.5, 0.6875, 0.5625, 0.625, 0.625, 0.625, 0.625, 0.6875, 0.5625, 0.6875, 0.5, 0.5625, 0.5625, 0.5625, 0.5625, 0.625, 0.5, 0.625, 0.5625, 0.5, 0.625, 0.5, 0.625, 0.5625, 0.5625, 0.5625, 0.5625, 0.375, 0.625, 0.375, 0.625, 0.4375, 0.5625, 0.4375, 0.5625, 0.25, 0.625, 0.25, 0.625, 0.3125, 0.5625, 0.3125, 0.5625, 0.125, 0.625, 0.125, 0.625, 0.1875, 0.5625, 0.1875, 0.5625, 0.0, 0.625, 0.0, 0.625, 0.0625, 0.5625, 0.0625, 0.375, 0.6875, 0.4375, 0.6875, 0.4375, 0.75, 0.375, 0.75, 0.375, 0.625, 0.4375, 0.625, 0.4375, 0.6875, 0.375, 0.6875, 0.4375, 0.625, 0.5, 0.625, 0.5, 0.6875, 0.4375, 0.6875, 0.375, 0.5625, 0.4375, 0.5625, 0.4375, 0.625, 0.375, 0.625, 0.25, 0.6875, 0.3125, 0.6875, 0.3125, 0.75, 0.25, 0.75, 0.25, 0.625, 0.3125, 0.625, 0.3125, 0.6875, 0.25, 0.6875, 0.3125, 0.625, 0.375, 0.625, 0.375, 0.6875, 0.3125, 0.6875, 0.25, 0.5625, 0.3125, 0.5625, 0.3125, 0.625, 0.25, 0.625, 0.25, 0.3125, 0.3125, 0.3125, 0.3125, 0.375, 0.25, 0.375, 0.25, 0.25, 0.3125, 0.25, 0.3125, 0.3125, 0.25, 0.3125, 0.3125, 0.25, 0.375, 0.25, 0.375, 0.3125, 0.3125, 0.3125, 0.25, 0.1875, 0.3125, 0.1875, 0.3125, 0.25, 0.25, 0.25, 0.1875, 0.625, 0.25, 0.625, 0.25, 0.6875, 0.1875, 0.6875, 0.125, 0.3125, 0.1875, 0.3125, 0.1875, 0.375, 0.125, 0.375, 0.125, 0.25, 0.1875, 0.25, 0.1875, 0.3125, 0.125, 0.3125, 0.1875, 0.25, 0.25, 0.25, 0.25, 0.3125, 0.1875, 0.3125, 0.125, 0.1875, 0.1875, 0.1875, 0.1875, 0.25, 0.125, 0.25, 0.0, 0.3125, 0.0625, 0.3125, 0.0625, 0.375, 0.0, 0.375, 0.0, 0.25, 0.0625, 0.25, 0.0625, 0.3125, 0.0, 0.3125, 0.0625, 0.25, 0.125, 0.25, 0.125, 0.3125, 0.0625, 0.3125, 0.0, 0.1875, 0.0625, 0.1875, 0.0625, 0.25, 0.0, 0.25, 0.0, 0.125, 0.0625, 0.125, 0.0625, 0.1875, 0.0, 0.1875, 0.0625, 0.125, 0.125, 0.125, 0.125, 0.1875, 0.0625, 0.1875, 0.0, 0.0625, 0.0625, 0.0625, 0.0625, 0.125, 0.0, 0.125, 0.0, 0.0, 0.0625, 0.0, 0.0625, 0.0625, 0.0, 0.0625, 0.0625, 0.0, 0.125, 0.0, 0.125, 0.0625, 0.0625, 0.0625, 0.875, 0.9375, 0.9375, 0.9375, 0.9375, 1.0, 0.875, 1.0, 0.875, 0.875, 0.9375, 0.875, 0.9375, 0.9375, 0.875, 0.9375, 0.9375, 0.875, 1.0, 0.875, 1.0, 0.9375, 0.9375, 0.9375, 0.5625, 0.75, 0.5, 0.75, 0.5, 0.75, 0.5625, 0.75, 0.6875, 0.375, 0.6875, 0.4375, 0.6875, 0.4375, 0.6875, 0.375, 0.875, 0.1875, 0.875, 0.125, 0.875, 0.125, 0.875, 0.1875, 0.375, 0.5625, 0.4375, 0.5625, 0.4375, 0.5625, 0.375, 0.5625, 0.5625, 0.5, 0.5625, 0.4375, 0.5625, 0.4375, 0.5625, 0.5, 0.875, 0.3125, 0.875, 0.25, 0.875, 0.25, 0.875, 0.3125])
me_plane.materials.append(mat_material)
me_plane.use_remesh_fix_poles = True
me_plane.use_remesh_preserve_attributes = False
me_plane.use_mirror_vertex_groups = False
me_plane.update()

# ---- objects
ob_ground = bpy.data.objects.new('Ground', me_plane)

# ---- transforms, parenting, visibility, modifiers, constraints
ob_ground.location = (0.0, 0.0, 0.0)
ob_ground.lineart.crease_threshold = 0.0

# ---- collection membership
col_collection.objects.link(ob_ground)

# ---- scene / render settings (as saved in the file)
scene.frame_start = 1; scene.frame_end = 250; scene.frame_set(1)
scene.render.engine = 'BLENDER_EEVEE_NEXT'
scene.cycles.use_denoising = False
scene.cycles.samples = 128
scene.cycles.sampling_pattern = 'TABULATED_SOBOL'
scene.cycles.use_adaptive_sampling = False
scene.cycles.use_light_tree = False
scene.view_settings.view_transform = 'Filmic'
bpy.context.view_layer.update()

# ---- added for rendering (the .blend has no active camera and no usable light): camera, sun
cam_auto = bpy.data.cameras.new('AutoCamera')
cam_auto.lens = 50.0
cam_auto.sensor_width = 36.0
cam_auto.clip_end = 1000.0
ob_auto_camera = bpy.data.objects.new('AutoCamera', cam_auto)
scene.collection.objects.link(ob_auto_camera)
ob_auto_camera.location = (21.1186, -25.3424, 18.3949)
ob_auto_camera.rotation_euler = (1.09748, -7.21219e-08, 0.694738)
scene.camera = ob_auto_camera
light_auto_sun = bpy.data.lights.new('AutoSun', 'SUN')
light_auto_sun.energy = 3.0
light_auto_sun.angle = 0.0523599
ob_auto_sun = bpy.data.objects.new('AutoSun', light_auto_sun)
scene.collection.objects.link(ob_auto_sun)
ob_auto_sun.rotation_euler = (0.872665, 0.174533, 0.523599)
bpy.context.view_layer.update()
